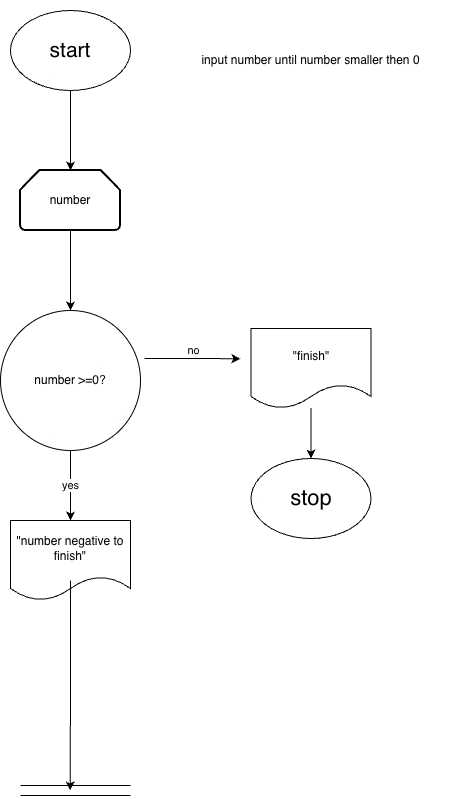

The diagram above was exported from draw.io. Its source (the exported page's mxGraphModel, read from the mxfile embedded in the PNG):
<mxGraphModel dx="727" dy="1142" grid="1" gridSize="10" guides="1" tooltips="1" connect="1" arrows="1" fold="1" page="1" pageScale="1" pageWidth="827" pageHeight="1169" math="0" shadow="0">
  <root>
    <mxCell id="0" />
    <mxCell id="1" parent="0" />
    <mxCell id="D8GC8KEQB9F6DrNde6tG-25" parent="1" style="ellipse;whiteSpace=wrap;html=1;" value="&lt;font style=&quot;font-size: 21px;&quot;&gt;start&lt;/font&gt;" vertex="1">
      <mxGeometry height="80" width="120" x="200" y="110" as="geometry" />
    </mxCell>
    <mxCell id="D8GC8KEQB9F6DrNde6tG-26" parent="1" style="ellipse;whiteSpace=wrap;html=1;" value="&lt;font style=&quot;font-size: 22px;&quot;&gt;stop&lt;/font&gt;" vertex="1">
      <mxGeometry height="80" width="120" x="440.5" y="558" as="geometry" />
    </mxCell>
    <mxCell id="D8GC8KEQB9F6DrNde6tG-87" parent="1" style="text;html=1;whiteSpace=wrap;strokeColor=none;fillColor=none;align=center;verticalAlign=middle;rounded=0;" value="input number until number smaller then 0" vertex="1">
      <mxGeometry height="120" width="279" x="361" y="100" as="geometry" />
    </mxCell>
    <mxCell id="D8GC8KEQB9F6DrNde6tG-182" edge="1" parent="1" style="edgeStyle=orthogonalEdgeStyle;rounded=0;orthogonalLoop=1;jettySize=auto;html=1;exitX=1;exitY=0.5;exitDx=0;exitDy=0;" value="no">
      <mxGeometry relative="1" x="0.0092" y="-8" as="geometry">
        <mxPoint y="-16" as="offset" />
        <mxPoint x="334" y="458" as="sourcePoint" />
        <mxPoint x="430" y="458.2222222222222" as="targetPoint" />
      </mxGeometry>
    </mxCell>
    <mxCell id="D8GC8KEQB9F6DrNde6tG-181" edge="1" parent="1" style="shape=link;html=1;rounded=0;width=10;" value="">
      <mxGeometry relative="1" width="100" as="geometry">
        <mxPoint x="210" y="890" as="sourcePoint" />
        <mxPoint x="320" y="890" as="targetPoint" />
      </mxGeometry>
    </mxCell>
    <mxCell id="D8GC8KEQB9F6DrNde6tG-198" edge="1" parent="1" source="D8GC8KEQB9F6DrNde6tG-183" style="edgeStyle=orthogonalEdgeStyle;rounded=0;orthogonalLoop=1;jettySize=auto;html=1;" target="D8GC8KEQB9F6DrNde6tG-26" value="">
      <mxGeometry relative="1" as="geometry" />
    </mxCell>
    <mxCell id="D8GC8KEQB9F6DrNde6tG-183" parent="1" style="shape=document;whiteSpace=wrap;html=1;boundedLbl=1;" value="&quot;finish&quot;" vertex="1">
      <mxGeometry height="80" width="120" x="440.5" y="428" as="geometry" />
    </mxCell>
    <mxCell id="D8GC8KEQB9F6DrNde6tG-209" edge="1" parent="1" source="D8GC8KEQB9F6DrNde6tG-186" style="edgeStyle=orthogonalEdgeStyle;rounded=0;orthogonalLoop=1;jettySize=auto;html=1;" value="yes">
      <mxGeometry relative="1" as="geometry">
        <mxPoint x="260" y="620" as="targetPoint" />
      </mxGeometry>
    </mxCell>
    <mxCell id="D8GC8KEQB9F6DrNde6tG-186" parent="1" style="ellipse;whiteSpace=wrap;html=1;aspect=fixed;" value="number &amp;gt;=0?" vertex="1">
      <mxGeometry height="140" width="140" x="190" y="410" as="geometry" />
    </mxCell>
    <mxCell id="D8GC8KEQB9F6DrNde6tG-206" parent="1" style="shape=document;whiteSpace=wrap;html=1;boundedLbl=1;" value="&quot;number negative to finish&quot;" vertex="1">
      <mxGeometry height="80" width="120" x="200" y="620" as="geometry" />
    </mxCell>
    <mxCell id="D8GC8KEQB9F6DrNde6tG-213" edge="1" parent="1" source="D8GC8KEQB9F6DrNde6tG-207" style="edgeStyle=orthogonalEdgeStyle;rounded=0;orthogonalLoop=1;jettySize=auto;html=1;" target="D8GC8KEQB9F6DrNde6tG-186" value="">
      <mxGeometry relative="1" as="geometry" />
    </mxCell>
    <mxCell id="D8GC8KEQB9F6DrNde6tG-207" parent="1" style="strokeWidth=2;html=1;shape=mxgraph.flowchart.loop_limit;whiteSpace=wrap;" value="number" vertex="1">
      <mxGeometry height="60" width="100" x="210" y="270" as="geometry" />
    </mxCell>
    <mxCell id="D8GC8KEQB9F6DrNde6tG-210" edge="1" parent="1" style="edgeStyle=orthogonalEdgeStyle;rounded=0;orthogonalLoop=1;jettySize=auto;html=1;exitX=0.5;exitY=1;exitDx=0;exitDy=0;exitPerimeter=0;">
      <mxGeometry relative="1" as="geometry">
        <mxPoint x="260" y="680" as="sourcePoint" />
        <mxPoint x="259.66666666666663" y="890" as="targetPoint" />
      </mxGeometry>
    </mxCell>
    <mxCell id="D8GC8KEQB9F6DrNde6tG-211" edge="1" parent="1" source="D8GC8KEQB9F6DrNde6tG-25" style="edgeStyle=orthogonalEdgeStyle;rounded=0;orthogonalLoop=1;jettySize=auto;html=1;exitX=0.5;exitY=1;exitDx=0;exitDy=0;entryX=0.5;entryY=0;entryDx=0;entryDy=0;entryPerimeter=0;" target="D8GC8KEQB9F6DrNde6tG-207">
      <mxGeometry relative="1" as="geometry" />
    </mxCell>
  </root>
</mxGraphModel>